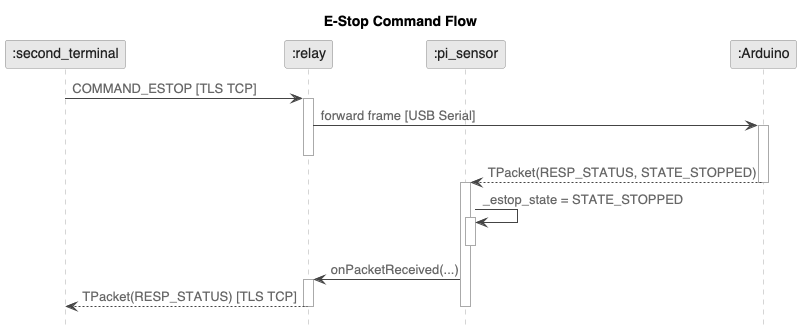

The diagram above was rendered by PlantUML. Its source (embedded in the PNG):
@startuml seq_estop
skinparam backgroundColor white
skinparam defaultFontName "Helvetica"
skinparam sequenceArrowColor #444444
skinparam sequenceArrowFontColor #666666
skinparam sequenceLifeLineBorderColor #aaaaaa
skinparam sequenceLifeLineBackgroundColor white
skinparam participantBackgroundColor #e8e8e8
skinparam participantBorderColor #888888
skinparam participantFontColor #222222
skinparam activationBarBackgroundColor #d0d0d0
skinparam activationBarBorderColor #888888
skinparam noteBackgroundColor #f0f0f0
skinparam noteBorderColor #aaaaaa
skinparam noteFontColor #333333
hide footbox

title E-Stop Command Flow

participant ":second_terminal" as st
participant ":relay" as relay
participant ":pi_sensor" as pi
participant ":Arduino" as ard

st -> relay : COMMAND_ESTOP [TLS TCP]
activate relay
relay -> ard : forward frame [USB Serial]
activate ard
deactivate relay

ard --> pi : TPacket(RESP_STATUS, STATE_STOPPED)
deactivate ard

activate pi
pi -> pi : _estop_state = STATE_STOPPED
activate pi
deactivate pi

pi -> relay : onPacketReceived(...)
activate relay
relay --> st : TPacket(RESP_STATUS) [TLS TCP]
deactivate relay
deactivate pi

@enduml